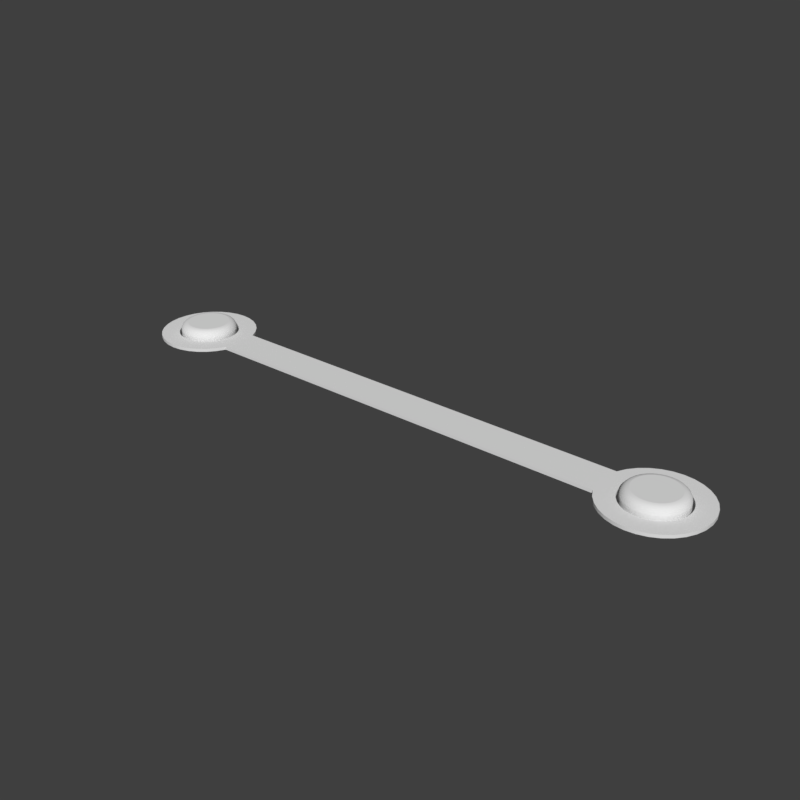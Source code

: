 # Source: c_double.blend  (saved by Blender 2.79.6; exported with 4.5.12 LTS)
import bpy
from mathutils import Matrix  # noqa: F401  (used for matrix-valued properties, if any)

bpy.ops.wm.read_factory_settings(use_empty=True)
scene = bpy.context.scene
scene.name = 'main'

# ---- collections
col_collection_1 = bpy.data.collections.new('Collection 1'); scene.collection.children.link(col_collection_1)

# ---- node groups
ng_auto_smooth = bpy.data.node_groups.new('Auto Smooth', 'GeometryNodeTree')
_s = ng_auto_smooth.interface.new_socket(name='Geometry', in_out='OUTPUT', socket_type='NodeSocketGeometry')
_s = ng_auto_smooth.interface.new_socket(name='Geometry', in_out='INPUT', socket_type='NodeSocketGeometry')
_s = ng_auto_smooth.interface.new_socket(name='Angle', in_out='INPUT', socket_type='NodeSocketFloat')
_s.subtype = 'ANGLE'
_s.min_value = 0.0
_s.max_value = 3.142
ng_auto_smooth.is_modifier = True
_N = ng_auto_smooth.nodes; _L = ng_auto_smooth.links
n0 = _N.new('NodeGroupOutput'); n0.name = 'Group Output'; n0.location = (480, -100)
n1 = _N.new('NodeGroupInput'); n1.name = 'Group Input'; n1.location = (-420, -300)
n2 = _N.new('NodeGroupInput'); n2.name = 'Group Input.001'; n2.location = (-60, -100)
n3 = _N.new('GeometryNodeSetShadeSmooth'); n3.name = 'Set Shade Smooth'; n3.location = (120, -100)
n3.domain = 'EDGE'
n4 = _N.new('GeometryNodeSetShadeSmooth'); n4.name = 'Set Shade Smooth.001'; n4.location = (300, -100)
n5 = _N.new('GeometryNodeInputMeshEdgeAngle'); n5.name = 'Edge Angle'; n5.location = (-420, -220)
n6 = _N.new('GeometryNodeInputEdgeSmooth'); n6.name = 'Is Edge Smooth'; n6.location = (-60, -160)
n7 = _N.new('GeometryNodeInputShadeSmooth'); n7.name = 'Is Face Smooth'; n7.location = (-240, -340)
n8 = _N.new('FunctionNodeBooleanMath'); n8.name = 'Boolean Math'; n8.location = (-60, -220)
n9 = _N.new('FunctionNodeCompare'); n9.name = 'Compare'; n9.location = (-240, -180)
n9.operation = 'LESS_EQUAL'
_L.new(n5.outputs[0], n9.inputs[0])
_L.new(n4.outputs[0], n0.inputs[0])
_L.new(n1.outputs[1], n9.inputs[1])
_L.new(n9.outputs[0], n8.inputs[0])
_L.new(n7.outputs[0], n8.inputs[1])
_L.new(n2.outputs[0], n3.inputs[0])
_L.new(n6.outputs[0], n3.inputs[1])
_L.new(n3.outputs[0], n4.inputs[0])
_L.new(n8.outputs[0], n3.inputs[2])
n0.is_active_output = True

# ---- world
world_world = bpy.data.worlds.new('World'); scene.world = world_world
world_world.use_nodes = True; world_world.node_tree.nodes.clear()
_N = world_world.node_tree.nodes; _L = world_world.node_tree.links
n0 = _N.new('ShaderNodeOutputWorld'); n0.name = 'World Output'; n0.location = (300, 300)
n1 = _N.new('ShaderNodeBackground'); n1.name = 'Background'; n1.location = (10, 300)
n1.inputs[0].default_value = (0.05, 0.05, 0.05, 1.0)
_L.new(n1.outputs[0], n0.inputs[0])
n0.is_active_output = True
world_world.use_sun_shadow = False
world_world.sun_shadow_jitter_overblur = 0.0

# ---- meshes
me_cylinder_003 = bpy.data.meshes.new('Cylinder.003')
me_cylinder_003.from_pydata([(0.0, 0.1381, -0.03582), (0.0, 0.1381, -0.0308), (0.02694, 0.1354, -0.03582), (0.02694, 0.1354, -0.0308), (0.05284, 0.1276, -0.03582), (0.05284, 0.1276, -0.0308), (0.07671, 0.1148, -0.03582), (0.07671, 0.1148, -0.0308), (0.09763, 0.09763, -0.03582), (0.09763, 0.09763, -0.0308), (0.1148, 0.07671, -0.03582), (0.1148, 0.07671, -0.0308), (0.1276, 0.05284, -0.03582), (0.1276, 0.05284, -0.0308), (0.1354, 0.02694, -0.03582), (0.1354, 0.02694, -0.0308), (0.1381, 1.042e-08, -0.03582), (0.1381, 1.042e-08, -0.0308), (0.1354, -0.02694, -0.03582), (0.1354, -0.02694, -0.0308), (0.1276, -0.05284, -0.03582), (0.1276, -0.05284, -0.0308), (0.1148, -0.07671, -0.03582), (0.1148, -0.07671, -0.0308), (0.09763, -0.09763, -0.03582), (0.09763, -0.09763, -0.0308), (0.07671, -0.1148, -0.03582), (0.07671, -0.1148, -0.0308), (0.05284, -0.1276, -0.03582), (0.05284, -0.1276, -0.0308), (0.02694, -0.1354, -0.03582), (0.02694, -0.1354, -0.0308), (-4.499e-08, -0.1381, -0.03582), (-4.499e-08, -0.1381, -0.0308), (-0.02694, -0.1354, -0.03582), (-0.02694, -0.1354, -0.0308), (-0.05284, -0.1276, -0.03582), (-0.05284, -0.1276, -0.0308), (-0.07671, -0.1148, -0.03582), (-0.07671, -0.1148, -0.0308), (-0.09763, -0.09763, -0.03582), (-0.09763, -0.09763, -0.0308), (-0.1148, -0.07671, -0.03582), (-0.1148, -0.07671, -0.0308), (-0.1276, -0.05284, -0.03582), (-0.1276, -0.05284, -0.0308), (-0.1354, -0.02694, -0.03582), (-0.1354, -0.02694, -0.0308), (-0.1381, 1.333e-07, -0.03582), (-0.1381, 1.333e-07, -0.0308), (-0.1354, 0.02694, -0.03582), (-0.1354, 0.02694, -0.0308), (-0.1276, 0.05284, -0.03582), (-0.1276, 0.05284, -0.0308), (-0.1148, 0.07671, -0.03582), (-0.1148, 0.07671, -0.0308), (-0.09763, 0.09763, -0.03582), (-0.09763, 0.09763, -0.0308), (-0.07671, 0.1148, -0.03582), (-0.07671, 0.1148, -0.0308), (-0.05284, 0.1276, -0.03582), (-0.05284, 0.1276, -0.0308), (-0.02694, 0.1354, -0.03582), (-0.02694, 0.1354, -0.0308), (-7.608e-09, 0.3265, 0.06166), (-0.0637, 0.3203, 0.06166), (-0.125, 0.3017, 0.06166), (0.125, 0.3017, 0.06166), (0.0637, 0.3203, 0.06166), (-0.1814, 0.2715, 0.06166), (-0.2309, 0.2309, 0.06166), (-0.2715, 0.1814, 0.06166), (-0.3017, 0.125, 0.06166), (-0.3203, -0.0637, 0.06166), (-0.3017, -0.125, 0.06166), (-0.3203, 0.0637, 0.06166), (-0.3265, 3.229e-07, 0.06166), (-0.2715, -0.1814, 0.06166), (-0.2309, -0.2309, 0.06166), (0.1814, 0.2715, 0.06166), (0.2715, 0.1814, 0.06166), (0.2309, 0.2309, 0.06166), (0.3203, 0.0637, 0.06166), (0.3265, 3.226e-08, 0.06166), (0.3203, -0.0637, 0.06166), (0.3017, -0.125, 0.06166), (0.3017, 0.125, 0.06166), (0.2715, -0.1814, 0.06166), (0.1814, -0.2715, 0.06166), (0.2309, -0.2309, 0.06166), (0.125, -0.3017, 0.06166), (0.0637, -0.3203, 0.06166), (-1.14e-07, -0.3265, 0.06166), (-0.0637, -0.3203, 0.06166), (-0.125, -0.3017, 0.06166), (-0.1814, -0.2715, 0.06166)], [], [(0, 1, 3, 2), (2, 3, 5, 4), (4, 5, 7, 6), (6, 7, 9, 8), (8, 9, 11, 10), (10, 11, 13, 12), (12, 13, 15, 14), (14, 15, 17, 16), (16, 17, 19, 18), (18, 19, 21, 20), (20, 21, 23, 22), (22, 23, 25, 24), (24, 25, 27, 26), (26, 27, 29, 28), (28, 29, 31, 30), (30, 31, 33, 32), (32, 33, 35, 34), (34, 35, 37, 36), (36, 37, 39, 38), (38, 39, 41, 40), (40, 41, 43, 42), (42, 43, 45, 44), (44, 45, 47, 46), (46, 47, 49, 48), (48, 49, 51, 50), (50, 51, 53, 52), (52, 53, 55, 54), (54, 55, 57, 56), (56, 57, 59, 58), (58, 59, 61, 60), (47, 45, 74, 73), (60, 61, 63, 62), (62, 63, 1, 0), (0, 2, 4, 6, 8, 10, 12, 14, 16, 18, 20, 22, 24, 26, 28, 30, 32, 34, 36, 38, 40, 42, 44, 46, 48, 50, 52, 54, 56, 58, 60, 62), (3, 1, 64, 68), (1, 63, 65, 64), (21, 19, 84, 85), (39, 37, 94, 95), (57, 55, 71, 70), (13, 11, 80, 86), (31, 29, 90, 91), (49, 47, 73, 76), (5, 3, 68, 67), (23, 21, 85, 87), (41, 39, 95, 78), (59, 57, 70, 69), (15, 13, 86, 82), (33, 31, 91, 92), (51, 49, 76, 75), (7, 5, 67, 79), (25, 23, 87, 89), (43, 41, 78, 77), (61, 59, 69, 66), (17, 15, 82, 83), (35, 33, 92, 93), (53, 51, 75, 72), (9, 7, 79, 81), (27, 25, 89, 88), (45, 43, 77, 74), (63, 61, 66, 65), (19, 17, 83, 84), (37, 35, 93, 94), (55, 53, 72, 71), (11, 9, 81, 80), (29, 27, 88, 90), (83, 82, 86, 80, 81, 79, 67, 68, 64, 65, 66, 69, 70, 71, 72, 75, 76, 73, 74, 77, 78, 95, 94, 93, 92, 91, 90, 88, 89, 87, 85, 84)])
me_cylinder_003.polygons.foreach_set('use_smooth', [1, 1, 1, 1, 1, 1, 1, 1, 1, 1, 1, 1, 1, 1, 1, 1, 1, 1, 1, 1, 1, 1, 1, 1, 1, 1, 1, 1, 1, 1, 1, 1, 1, 1, 1, 1, 1, 1, 1, 1, 1, 1, 1, 1, 1, 1, 1, 1, 1, 1, 1, 1, 1, 1, 1, 1, 1, 1, 1, 1, 1, 1, 1, 1, 1, 0])
_k = set([(0, 2), (0, 62), (1, 3), (1, 63), (2, 4), (3, 5), (4, 6), (5, 7), (6, 8), (7, 9), (8, 10), (9, 11), (10, 12), (11, 13), (12, 14), (13, 15), (14, 16), (15, 17), (16, 18), (17, 19), (18, 20), (19, 21), (20, 22), (21, 23), (22, 24), (23, 25), (24, 26), (25, 27), (26, 28), (27, 29), (28, 30), (29, 31), (30, 32), (31, 33), (32, 34), (33, 35), (34, 36), (35, 37), (36, 38), (37, 39), (38, 40), (39, 41), (40, 42), (41, 43), (42, 44), (43, 45), (44, 46), (45, 47), (46, 48), (47, 49), (48, 50), (49, 51), (50, 52), (51, 53), (52, 54), (53, 55), (54, 56), (55, 57), (56, 58), (57, 59), (58, 60), (59, 61), (60, 62), (61, 63)])
me_cylinder_003.attributes.new('sharp_edge', 'BOOLEAN', 'EDGE').data.foreach_set('value', [ (min(e.vertices), max(e.vertices)) in _k for e in me_cylinder_003.edges])
me_cylinder_003.use_remesh_preserve_volume = False
me_cylinder_003.use_remesh_preserve_attributes = False
me_cylinder_003.use_mirror_vertex_groups = False
me_cylinder_003.update()
me_circle_000 = bpy.data.meshes.new('Circle.000')
me_circle_000.from_pydata([(-5.307, 1.0, 0.04533), (-5.502, 0.9808, 0.04533), (-5.69, 0.9239, 0.04533), (-5.863, 0.8315, 0.04533), (-6.015, 0.7071, 0.04533), (-6.139, 0.5556, 0.04533), (-6.231, 0.3827, 0.04533), (-6.288, 0.1951, 0.04533), (-6.307, 7.55e-08, 0.04533), (-6.288, -0.1951, 0.04533), (-6.231, -0.3827, 0.04533), (-6.139, -0.5556, 0.04533), (-6.015, -0.7071, 0.04533), (-5.863, -0.8315, 0.04533), (-5.69, -0.9239, 0.04533), (-5.502, -0.9808, 0.04533), (-5.307, -1.0, 0.04533), (-5.112, -0.9808, 0.04533), (-4.925, -0.9239, 0.04533), (-4.752, -0.8315, 0.04533), (-4.6, -0.7071, 0.04533), (-4.476, -0.5556, 0.04533), (-4.384, -0.3827, 0.04533), (-4.327, -0.1951, 0.04533), (-4.307, 9.656e-07, 0.04533), (-4.327, 0.1951, 0.04533), (-4.384, 0.3827, 0.04533), (-4.476, 0.5556, 0.04533), (-4.6, 0.7071, 0.04533), (-4.752, 0.8315, 0.04533), (-4.925, 0.9239, 0.04533), (-5.112, 0.9808, 0.04533), (-5.307, 0.6277, 0.04533), (-5.43, 0.6156, 0.04533), (-5.548, 0.5799, 0.04533), (-5.656, 0.5219, 0.04533), (-5.751, 0.4438, 0.04533), (-5.829, 0.3487, 0.04533), (-5.887, 0.2402, 0.04533), (-5.923, 0.1225, 0.04533), (-5.935, 1.535e-07, 0.04533), (-5.923, -0.1225, 0.04533), (-5.887, -0.2402, 0.04533), (-5.829, -0.3487, 0.04533), (-5.751, -0.4438, 0.04533), (-5.656, -0.5219, 0.04533), (-5.548, -0.5799, 0.04533), (-5.43, -0.6156, 0.04533), (-5.307, -0.6277, 0.04533), (-5.185, -0.6156, 0.04533), (-5.067, -0.5799, 0.04533), (-4.959, -0.5219, 0.04533), (-4.864, -0.4438, 0.04533), (-4.785, -0.3487, 0.04533), (-4.727, -0.2402, 0.04533), (-4.692, -0.1225, 0.04533), (-4.68, 7.122e-07, 0.04533), (-4.692, 0.1225, 0.04533), (-4.727, 0.2402, 0.04533), (-4.785, 0.3487, 0.04533), (-4.864, 0.4438, 0.04533), (-4.959, 0.5219, 0.04533), (-5.067, 0.5799, 0.04533), (-5.185, 0.6156, 0.04533), (0.0, -0.1951, 0.04533), (0.0, 9.656e-07, 0.04533), (0.0, 0.1951, 0.04533), (0.0, 0.3827, 0.04533), (0.0, -0.3827, 0.04533), (-5.307, 1.0, 0.1089), (-5.502, 0.9808, 0.1089), (-5.69, 0.9239, 0.1089), (-5.863, 0.8315, 0.1089), (-6.015, 0.7071, 0.1089), (-6.139, 0.5556, 0.1089), (-6.231, 0.3827, 0.1089), (-6.288, 0.1951, 0.1089), (-6.307, 7.55e-08, 0.1089), (-6.288, -0.1951, 0.1089), (-6.231, -0.3827, 0.1089), (-6.139, -0.5556, 0.1089), (-6.015, -0.7071, 0.1089), (-5.863, -0.8315, 0.1089), (-5.69, -0.9239, 0.1089), (-5.502, -0.9808, 0.1089), (-5.307, -1.0, 0.1089), (-5.112, -0.9808, 0.1089), (-4.925, -0.9239, 0.1089), (-4.752, -0.8315, 0.1089), (-4.6, -0.7071, 0.1089), (-4.476, -0.5556, 0.1089), (-4.384, -0.3827, 0.1089), (-4.327, -0.1951, 0.1089), (-4.307, 9.656e-07, 0.1089), (-4.327, 0.1951, 0.1089), (-4.384, 0.3827, 0.1089), (-4.476, 0.5556, 0.1089), (-4.6, 0.7071, 0.1089), (-4.752, 0.8315, 0.1089), (-4.925, 0.9239, 0.1089), (-5.112, 0.9808, 0.1089), (-5.307, 0.6277, 0.1089), (-5.43, 0.6156, 0.1089), (-5.548, 0.5799, 0.1089), (-5.656, 0.5219, 0.1089), (-5.751, 0.4438, 0.1089), (-5.829, 0.3487, 0.1089), (-5.887, 0.2402, 0.1089), (-5.923, 0.1225, 0.1089), (-5.935, 1.535e-07, 0.1089), (-5.923, -0.1225, 0.1089), (-5.887, -0.2402, 0.1089), (-5.829, -0.3487, 0.1089), (-5.751, -0.4438, 0.1089), (-5.656, -0.5219, 0.1089), (-5.548, -0.5799, 0.1089), (-5.43, -0.6156, 0.1089), (-5.307, -0.6277, 0.1089), (-5.185, -0.6156, 0.1089), (-5.067, -0.5799, 0.1089), (-4.959, -0.5219, 0.1089), (-4.864, -0.4438, 0.1089), (-4.785, -0.3487, 0.1089), (-4.727, -0.2402, 0.1089), (-4.692, -0.1225, 0.1089), (-4.68, 7.122e-07, 0.1089), (-4.692, 0.1225, 0.1089), (-4.727, 0.2402, 0.1089), (-4.785, 0.3487, 0.1089), (-4.864, 0.4438, 0.1089), (-4.959, 0.5219, 0.1089), (-5.067, 0.5799, 0.1089), (-5.185, 0.6156, 0.1089), (0.0, -0.1951, 0.1089), (0.0, 9.656e-07, 0.1089), (0.0, 0.1951, 0.1089), (0.0, 0.3827, 0.1089), (0.0, -0.3827, 0.1089), (-5.307, 0.5818, 0.0007361), (-5.421, 0.5706, 0.0007361), (-5.53, 0.5375, 0.0007361), (-5.631, 0.4837, 0.0007361), (-5.719, 0.4114, 0.0007361), (-5.791, 0.3232, 0.0007361), (-5.845, 0.2226, 0.0007361), (-5.878, 0.1135, 0.0007361), (-5.889, 1.656e-07, 0.0007361), (-5.878, -0.1135, 0.0007361), (-5.845, -0.2226, 0.0007361), (-5.791, -0.3232, 0.0007361), (-5.719, -0.4114, 0.0007361), (-5.631, -0.4837, 0.0007361), (-5.53, -0.5375, 0.0007361), (-5.421, -0.5706, 0.0007361), (-5.307, -0.5818, 0.0007361), (-5.194, -0.5706, 0.0007361), (-5.085, -0.5375, 0.0007361), (-4.984, -0.4837, 0.0007361), (-4.896, -0.4114, 0.0007361), (-4.824, -0.3232, 0.0007361), (-4.77, -0.2226, 0.0007361), (-4.737, -0.1135, 0.0007361), (-4.726, 6.834e-07, 0.0007361), (-4.737, 0.1135, 0.0007361), (-4.77, 0.2226, 0.0007361), (-4.824, 0.3232, 0.0007361), (-4.896, 0.4114, 0.0007361), (-4.984, 0.4837, 0.0007361), (-5.085, 0.5375, 0.0007361), (-5.194, 0.5706, 0.0007361), (-5.307, 0.2918, 0.3162), (-5.364, 0.2862, 0.3162), (-5.419, 0.2696, 0.3162), (-5.47, 0.2426, 0.3162), (-5.514, 0.2063, 0.3162), (-5.55, 0.1621, 0.3162), (-5.577, 0.1117, 0.3162), (-5.594, 0.05692, 0.3162), (-5.599, 2.409e-07, 0.3162), (-5.594, -0.05692, 0.3162), (-5.577, -0.1117, 0.3162), (-5.55, -0.1621, 0.3162), (-5.514, -0.2063, 0.3162), (-5.47, -0.2426, 0.3162), (-5.419, -0.2696, 0.3162), (-5.364, -0.2862, 0.3162), (-5.307, -0.2918, 0.3162), (-5.25, -0.2862, 0.3162), (-5.196, -0.2696, 0.3162), (-5.145, -0.2426, 0.3162), (-5.101, -0.2063, 0.3162), (-5.065, -0.1621, 0.3162), (-5.038, -0.1117, 0.3162), (-5.021, -0.05692, 0.3162), (-5.016, 5.006e-07, 0.3162), (-5.021, 0.05692, 0.3162), (-5.038, 0.1117, 0.3162), (-5.065, 0.1621, 0.3162), (-5.101, 0.2063, 0.3162), (-5.145, 0.2426, 0.3162), (-5.196, 0.2696, 0.3162), (-5.25, 0.2862, 0.3162), (-5.579, -0.002468, 0.3162), (-5.554, -0.06123, 0.3162), (-5.519, -0.1171, 0.3162), (-5.475, -0.1679, 0.3162), (-5.424, -0.2118, 0.3162), (-5.369, -0.2469, 0.3162), (-5.31, -0.272, 0.3162), (-5.553, 0.05405, 0.3162), (-5.519, -0.005012, 0.3162), (-5.476, -0.06325, 0.3162), (-5.426, -0.1184, 0.3162), (-5.371, -0.1684, 0.3162), (-5.312, -0.2113, 0.3162), (-5.253, -0.2455, 0.3162), (-5.516, 0.1098, 0.3162), (-5.473, 0.05375, 0.3162), (-5.423, -0.004001, 0.3162), (-5.369, -0.06121, 0.3162), (-5.311, -0.1157, 0.3162), (-5.254, -0.1653, 0.3162), (-5.198, -0.2081, 0.3162), (-5.47, 0.1621, 0.3162), (-5.419, 0.1117, 0.3162), (-5.364, 0.05692, 0.3162), (-5.307, 3.949e-07, 0.3162), (-5.25, -0.05692, 0.3162), (-5.196, -0.1117, 0.3162), (-5.145, -0.1621, 0.3162), (-5.417, 0.2081, 0.3162), (-5.361, 0.1653, 0.3162), (-5.303, 0.1157, 0.3162), (-5.246, 0.06121, 0.3162), (-5.192, 0.004002, 0.3162), (-5.142, -0.05375, 0.3162), (-5.099, -0.1098, 0.3162), (-5.361, 0.2455, 0.3162), (-5.302, 0.2113, 0.3162), (-5.244, 0.1684, 0.3162), (-5.189, 0.1184, 0.3162), (-5.139, 0.06325, 0.3162), (-5.096, 0.005013, 0.3162), (-5.062, -0.05405, 0.3162), (-5.305, 0.272, 0.3162), (-5.246, 0.2469, 0.3162), (-5.19, 0.2118, 0.3162), (-5.139, 0.1679, 0.3162), (-5.096, 0.1171, 0.3162), (-5.06, 0.06123, 0.3162), (-5.035, 0.002469, 0.3162), (-5.307, 0.4322, 0.3162), (-5.307, 0.5818, 0.1673), (-5.307, 0.4784, 0.3089), (-5.307, 0.5201, 0.2878), (-5.307, 0.5532, 0.2548), (-5.307, 0.5745, 0.2133), (-5.421, 0.5706, 0.1673), (-5.392, 0.4239, 0.3162), (-5.419, 0.5634, 0.2133), (-5.415, 0.5426, 0.2548), (-5.409, 0.5101, 0.2878), (-5.401, 0.4692, 0.3089), (-5.53, 0.5375, 0.1673), (-5.473, 0.3993, 0.3162), (-5.527, 0.5307, 0.2133), (-5.519, 0.5111, 0.2548), (-5.506, 0.4805, 0.2878), (-5.49, 0.442, 0.3089), (-5.631, 0.4837, 0.1673), (-5.548, 0.3594, 0.3162), (-5.627, 0.4776, 0.2133), (-5.615, 0.46, 0.2548), (-5.596, 0.4325, 0.2878), (-5.573, 0.3978, 0.3089), (-5.719, 0.4114, 0.1673), (-5.613, 0.3056, 0.3162), (-5.714, 0.4062, 0.2133), (-5.699, 0.3912, 0.2548), (-5.675, 0.3678, 0.2878), (-5.646, 0.3383, 0.3089), (-5.791, 0.3232, 0.1673), (-5.667, 0.2401, 0.3162), (-5.785, 0.3191, 0.2133), (-5.767, 0.3073, 0.2548), (-5.74, 0.289, 0.2878), (-5.705, 0.2658, 0.3089), (-5.845, 0.2226, 0.1673), (-5.707, 0.1654, 0.3162), (-5.838, 0.2198, 0.2133), (-5.818, 0.2117, 0.2548), (-5.788, 0.199, 0.2878), (-5.749, 0.1831, 0.3089), (-5.878, 0.1135, 0.1673), (-5.731, 0.08432, 0.3162), (-5.871, 0.1121, 0.2133), (-5.85, 0.1079, 0.2548), (-5.818, 0.1015, 0.2878), (-5.777, 0.09333, 0.3089), (-5.889, 1.656e-07, 0.1673), (-5.74, 2.044e-07, 0.3162), (-5.882, 1.676e-07, 0.2133), (-5.861, 1.732e-07, 0.2548), (-5.828, 1.816e-07, 0.2878), (-5.786, 1.923e-07, 0.3089), (-5.878, -0.1135, 0.1673), (-5.731, -0.08432, 0.3162), (-5.871, -0.1121, 0.2133), (-5.85, -0.1079, 0.2548), (-5.818, -0.1015, 0.2878), (-5.777, -0.09333, 0.3089), (-5.845, -0.2226, 0.1673), (-5.707, -0.1654, 0.3162), (-5.838, -0.2198, 0.2133), (-5.818, -0.2117, 0.2548), (-5.788, -0.199, 0.2878), (-5.749, -0.1831, 0.3089), (-5.791, -0.3232, 0.1673), (-5.667, -0.2401, 0.3162), (-5.785, -0.3191, 0.2133), (-5.767, -0.3073, 0.2548), (-5.74, -0.289, 0.2878), (-5.705, -0.2658, 0.3089), (-5.719, -0.4114, 0.1673), (-5.613, -0.3056, 0.3162), (-5.714, -0.4062, 0.2133), (-5.699, -0.3912, 0.2548), (-5.675, -0.3678, 0.2878), (-5.646, -0.3383, 0.3089), (-5.631, -0.4837, 0.1673), (-5.548, -0.3594, 0.3162), (-5.627, -0.4776, 0.2133), (-5.615, -0.46, 0.2548), (-5.596, -0.4325, 0.2878), (-5.573, -0.3978, 0.3089), (-5.53, -0.5375, 0.1673), (-5.473, -0.3993, 0.3162), (-5.527, -0.5307, 0.2133), (-5.519, -0.5111, 0.2548), (-5.506, -0.4805, 0.2878), (-5.49, -0.442, 0.3089), (-5.421, -0.5706, 0.1673), (-5.392, -0.4239, 0.3162), (-5.419, -0.5634, 0.2133), (-5.415, -0.5426, 0.2548), (-5.409, -0.5101, 0.2878), (-5.401, -0.4692, 0.3089), (-5.307, -0.5818, 0.1673), (-5.307, -0.4322, 0.3162), (-5.307, -0.5745, 0.2133), (-5.307, -0.5532, 0.2548), (-5.307, -0.5201, 0.2878), (-5.307, -0.4784, 0.3089), (-5.194, -0.5706, 0.1673), (-5.223, -0.4239, 0.3162), (-5.195, -0.5634, 0.2133), (-5.199, -0.5426, 0.2548), (-5.206, -0.5101, 0.2878), (-5.214, -0.4692, 0.3089), (-5.085, -0.5375, 0.1673), (-5.142, -0.3993, 0.3162), (-5.088, -0.5307, 0.2133), (-5.096, -0.5111, 0.2548), (-5.108, -0.4805, 0.2878), (-5.124, -0.442, 0.3089), (-4.984, -0.4837, 0.1673), (-5.067, -0.3594, 0.3162), (-4.988, -0.4776, 0.2133), (-5.0, -0.46, 0.2548), (-5.018, -0.4325, 0.2878), (-5.042, -0.3978, 0.3089), (-4.896, -0.4114, 0.1673), (-5.002, -0.3056, 0.3162), (-4.901, -0.4062, 0.2133), (-4.916, -0.3912, 0.2548), (-4.94, -0.3678, 0.2878), (-4.969, -0.3383, 0.3089), (-4.824, -0.3232, 0.1673), (-4.948, -0.2401, 0.3162), (-4.83, -0.3191, 0.2133), (-4.847, -0.3073, 0.2548), (-4.875, -0.289, 0.2878), (-4.91, -0.2658, 0.3089), (-4.77, -0.2226, 0.1673), (-4.908, -0.1654, 0.3162), (-4.777, -0.2198, 0.2133), (-4.796, -0.2117, 0.2548), (-4.827, -0.199, 0.2878), (-4.865, -0.1831, 0.3089), (-4.737, -0.1135, 0.1673), (-4.884, -0.08432, 0.3162), (-4.744, -0.1121, 0.2133), (-4.765, -0.1079, 0.2548), (-4.797, -0.1015, 0.2878), (-4.838, -0.09333, 0.3089), (-4.726, 6.834e-07, 0.1673), (-4.875, 5.891e-07, 0.3162), (-4.733, 6.789e-07, 0.2133), (-4.754, 6.652e-07, 0.2548), (-4.787, 6.444e-07, 0.2878), (-4.829, 6.183e-07, 0.3089), (-4.737, 0.1135, 0.1673), (-4.884, 0.08432, 0.3162), (-4.744, 0.1121, 0.2133), (-4.765, 0.1079, 0.2548), (-4.797, 0.1015, 0.2878), (-4.838, 0.09333, 0.3089), (-4.77, 0.2226, 0.1673), (-4.908, 0.1654, 0.3162), (-4.777, 0.2198, 0.2133), (-4.796, 0.2117, 0.2548), (-4.827, 0.199, 0.2878), (-4.865, 0.1831, 0.3089), (-4.824, 0.3232, 0.1673), (-4.948, 0.2401, 0.3162), (-4.83, 0.3191, 0.2133), (-4.847, 0.3073, 0.2548), (-4.875, 0.289, 0.2878), (-4.91, 0.2658, 0.3089), (-4.896, 0.4114, 0.1673), (-5.002, 0.3056, 0.3162), (-4.901, 0.4062, 0.2133), (-4.916, 0.3912, 0.2548), (-4.94, 0.3678, 0.2878), (-4.969, 0.3383, 0.3089), (-4.984, 0.4837, 0.1673), (-5.067, 0.3594, 0.3162), (-4.988, 0.4776, 0.2133), (-5.0, 0.46, 0.2548), (-5.018, 0.4325, 0.2878), (-5.042, 0.3978, 0.3089), (-5.085, 0.5375, 0.1673), (-5.142, 0.3993, 0.3162), (-5.088, 0.5307, 0.2133), (-5.096, 0.5111, 0.2548), (-5.108, 0.4805, 0.2878), (-5.124, 0.442, 0.3089), (-5.194, 0.5706, 0.1673), (-5.223, 0.4239, 0.3162), (-5.195, 0.5634, 0.2133), (-5.199, 0.5426, 0.2548), (-5.206, 0.5101, 0.2878), (-5.214, 0.4692, 0.3089)], [], [(17, 16, 48, 49), (4, 3, 35, 36), (31, 30, 62, 63), (18, 17, 49, 50), (5, 4, 36, 37), (0, 31, 63, 32), (19, 18, 50, 51), (6, 5, 37, 38), (20, 19, 51, 52), (7, 6, 38, 39), (21, 20, 52, 53), (8, 7, 39, 40), (22, 21, 53, 54), (9, 8, 40, 41), (23, 22, 54, 55), (10, 9, 41, 42), (24, 23, 55, 56), (11, 10, 42, 43), (25, 24, 56, 57), (12, 11, 43, 44), (26, 25, 57, 58), (13, 12, 44, 45), (27, 26, 58, 59), (14, 13, 45, 46), (1, 0, 32, 33), (28, 27, 59, 60), (15, 14, 46, 47), (2, 1, 33, 34), (29, 28, 60, 61), (16, 15, 47, 48), (3, 2, 34, 35), (30, 29, 61, 62), (24, 25, 66, 65), (23, 24, 65, 64), (26, 67, 66, 25), (68, 22, 23, 64), (86, 118, 117, 85), (73, 105, 104, 72), (100, 132, 131, 99), (87, 119, 118, 86), (74, 106, 105, 73), (69, 101, 132, 100), (88, 120, 119, 87), (75, 107, 106, 74), (89, 121, 120, 88), (76, 108, 107, 75), (90, 122, 121, 89), (77, 109, 108, 76), (91, 123, 122, 90), (78, 110, 109, 77), (92, 124, 123, 91), (79, 111, 110, 78), (93, 125, 124, 92), (80, 112, 111, 79), (94, 126, 125, 93), (81, 113, 112, 80), (95, 127, 126, 94), (82, 114, 113, 81), (96, 128, 127, 95), (83, 115, 114, 82), (70, 102, 101, 69), (97, 129, 128, 96), (84, 116, 115, 83), (71, 103, 102, 70), (98, 130, 129, 97), (85, 117, 116, 84), (72, 104, 103, 71), (99, 131, 130, 98), (93, 134, 135, 94), (92, 133, 134, 93), (95, 94, 135, 136), (137, 133, 92, 91), (63, 62, 131, 132), (37, 36, 105, 106), (10, 11, 80, 79), (32, 63, 132, 101), (38, 37, 106, 107), (11, 12, 81, 80), (39, 38, 107, 108), (12, 13, 82, 81), (40, 39, 108, 109), (13, 14, 83, 82), (41, 40, 109, 110), (14, 15, 84, 83), (42, 41, 110, 111), (15, 16, 85, 84), (43, 42, 111, 112), (16, 17, 86, 85), (44, 43, 112, 113), (17, 18, 87, 86), (45, 44, 113, 114), (18, 19, 88, 87), (46, 45, 114, 115), (19, 20, 89, 88), (47, 46, 115, 116), (20, 21, 90, 89), (48, 47, 116, 117), (21, 22, 91, 90), (49, 48, 117, 118), (67, 26, 95, 136), (50, 49, 118, 119), (51, 50, 119, 120), (22, 68, 137, 91), (52, 51, 120, 121), (53, 52, 121, 122), (26, 27, 96, 95), (0, 1, 70, 69), (54, 53, 122, 123), (27, 28, 97, 96), (1, 2, 71, 70), (55, 54, 123, 124), (28, 29, 98, 97), (2, 3, 72, 71), (56, 55, 124, 125), (29, 30, 99, 98), (3, 4, 73, 72), (57, 56, 125, 126), (30, 31, 100, 99), (4, 5, 74, 73), (58, 57, 126, 127), (31, 0, 69, 100), (5, 6, 75, 74), (59, 58, 127, 128), (33, 32, 101, 102), (6, 7, 76, 75), (60, 59, 128, 129), (34, 33, 102, 103), (7, 8, 77, 76), (61, 60, 129, 130), (35, 34, 103, 104), (8, 9, 78, 77), (62, 61, 130, 131), (36, 35, 104, 105), (9, 10, 79, 78), (384, 390, 193, 192), (306, 312, 180, 179), (390, 396, 194, 193), (312, 318, 181, 180), (396, 402, 195, 194), (318, 324, 182, 181), (402, 408, 196, 195), (324, 330, 183, 182), (408, 414, 197, 196), (330, 336, 184, 183), (414, 420, 198, 197), (336, 342, 185, 184), (438, 251, 170, 201), (420, 426, 199, 198), (342, 348, 186, 185), (264, 270, 173, 172), (426, 432, 200, 199), (348, 354, 187, 186), (270, 276, 174, 173), (432, 438, 201, 200), (354, 360, 188, 187), (276, 282, 175, 174), (360, 366, 189, 188), (282, 288, 176, 175), (139, 257, 252, 138), (366, 372, 190, 189), (288, 294, 177, 176), (372, 378, 191, 190), (294, 300, 178, 177), (378, 384, 192, 191), (300, 306, 179, 178), (141, 269, 263, 140), (168, 431, 425, 167), (155, 353, 347, 154), (142, 275, 269, 141), (169, 437, 431, 168), (156, 359, 353, 155), (143, 281, 275, 142), (258, 264, 172, 171), (157, 365, 359, 156), (144, 287, 281, 143), (158, 371, 365, 157), (145, 293, 287, 144), (159, 377, 371, 158), (146, 299, 293, 145), (160, 383, 377, 159), (147, 305, 299, 146), (161, 389, 383, 160), (148, 311, 305, 147), (162, 395, 389, 161), (149, 317, 311, 148), (163, 401, 395, 162), (150, 323, 317, 149), (164, 407, 401, 163), (151, 329, 323, 150), (165, 413, 407, 164), (152, 335, 329, 151), (138, 252, 437, 169), (166, 419, 413, 165), (153, 341, 335, 152), (140, 263, 257, 139), (167, 425, 419, 166), (154, 347, 341, 153), (179, 202, 177, 178), (202, 209, 176, 177), (209, 216, 175, 176), (216, 223, 174, 175), (223, 230, 173, 174), (230, 237, 172, 173), (237, 244, 171, 172), (244, 201, 170, 171), (180, 203, 202, 179), (203, 210, 209, 202), (210, 217, 216, 209), (217, 224, 223, 216), (224, 231, 230, 223), (231, 238, 237, 230), (238, 245, 244, 237), (245, 200, 201, 244), (181, 204, 203, 180), (204, 211, 210, 203), (211, 218, 217, 210), (218, 225, 224, 217), (225, 232, 231, 224), (232, 239, 238, 231), (239, 246, 245, 238), (246, 199, 200, 245), (182, 205, 204, 181), (205, 212, 211, 204), (212, 219, 218, 211), (219, 226, 225, 218), (226, 233, 232, 225), (233, 240, 239, 232), (240, 247, 246, 239), (247, 198, 199, 246), (183, 206, 205, 182), (206, 213, 212, 205), (213, 220, 219, 212), (220, 227, 226, 219), (227, 234, 233, 226), (234, 241, 240, 233), (241, 248, 247, 240), (248, 197, 198, 247), (184, 207, 206, 183), (207, 214, 213, 206), (214, 221, 220, 213), (221, 228, 227, 220), (228, 235, 234, 227), (235, 242, 241, 234), (242, 249, 248, 241), (249, 196, 197, 248), (185, 208, 207, 184), (208, 215, 214, 207), (215, 222, 221, 214), (222, 229, 228, 221), (229, 236, 235, 228), (236, 243, 242, 235), (243, 250, 249, 242), (250, 195, 196, 249), (186, 187, 208, 185), (187, 188, 215, 208), (188, 189, 222, 215), (189, 190, 229, 222), (190, 191, 236, 229), (191, 192, 243, 236), (192, 193, 250, 243), (193, 194, 195, 250), (258, 251, 253, 262), (262, 253, 254, 261), (261, 254, 255, 260), (260, 255, 256, 259), (259, 256, 252, 257), (264, 258, 262, 268), (268, 262, 261, 267), (267, 261, 260, 266), (266, 260, 259, 265), (265, 259, 257, 263), (270, 264, 268, 274), (274, 268, 267, 273), (273, 267, 266, 272), (272, 266, 265, 271), (271, 265, 263, 269), (276, 270, 274, 280), (280, 274, 273, 279), (279, 273, 272, 278), (278, 272, 271, 277), (277, 271, 269, 275), (282, 276, 280, 286), (286, 280, 279, 285), (285, 279, 278, 284), (284, 278, 277, 283), (283, 277, 275, 281), (288, 282, 286, 292), (292, 286, 285, 291), (291, 285, 284, 290), (290, 284, 283, 289), (289, 283, 281, 287), (294, 288, 292, 298), (298, 292, 291, 297), (297, 291, 290, 296), (296, 290, 289, 295), (295, 289, 287, 293), (300, 294, 298, 304), (304, 298, 297, 303), (303, 297, 296, 302), (302, 296, 295, 301), (301, 295, 293, 299), (306, 300, 304, 310), (310, 304, 303, 309), (309, 303, 302, 308), (308, 302, 301, 307), (307, 301, 299, 305), (312, 306, 310, 316), (316, 310, 309, 315), (315, 309, 308, 314), (314, 308, 307, 313), (313, 307, 305, 311), (318, 312, 316, 322), (322, 316, 315, 321), (321, 315, 314, 320), (320, 314, 313, 319), (319, 313, 311, 317), (324, 318, 322, 328), (328, 322, 321, 327), (327, 321, 320, 326), (326, 320, 319, 325), (325, 319, 317, 323), (330, 324, 328, 334), (334, 328, 327, 333), (333, 327, 326, 332), (332, 326, 325, 331), (331, 325, 323, 329), (336, 330, 334, 340), (340, 334, 333, 339), (339, 333, 332, 338), (338, 332, 331, 337), (337, 331, 329, 335), (342, 336, 340, 346), (346, 340, 339, 345), (345, 339, 338, 344), (344, 338, 337, 343), (343, 337, 335, 341), (348, 342, 346, 352), (352, 346, 345, 351), (351, 345, 344, 350), (350, 344, 343, 349), (349, 343, 341, 347), (354, 348, 352, 358), (358, 352, 351, 357), (357, 351, 350, 356), (356, 350, 349, 355), (355, 349, 347, 353), (360, 354, 358, 364), (364, 358, 357, 363), (363, 357, 356, 362), (362, 356, 355, 361), (361, 355, 353, 359), (366, 360, 364, 370), (370, 364, 363, 369), (369, 363, 362, 368), (368, 362, 361, 367), (367, 361, 359, 365), (372, 366, 370, 376), (376, 370, 369, 375), (375, 369, 368, 374), (374, 368, 367, 373), (373, 367, 365, 371), (378, 372, 376, 382), (382, 376, 375, 381), (381, 375, 374, 380), (380, 374, 373, 379), (379, 373, 371, 377), (384, 378, 382, 388), (388, 382, 381, 387), (387, 381, 380, 386), (386, 380, 379, 385), (385, 379, 377, 383), (390, 384, 388, 394), (394, 388, 387, 393), (393, 387, 386, 392), (392, 386, 385, 391), (391, 385, 383, 389), (396, 390, 394, 400), (400, 394, 393, 399), (399, 393, 392, 398), (398, 392, 391, 397), (397, 391, 389, 395), (402, 396, 400, 406), (406, 400, 399, 405), (405, 399, 398, 404), (404, 398, 397, 403), (403, 397, 395, 401), (408, 402, 406, 412), (412, 406, 405, 411), (411, 405, 404, 410), (410, 404, 403, 409), (409, 403, 401, 407), (414, 408, 412, 418), (418, 412, 411, 417), (417, 411, 410, 416), (416, 410, 409, 415), (415, 409, 407, 413), (420, 414, 418, 424), (424, 418, 417, 423), (423, 417, 416, 422), (422, 416, 415, 421), (421, 415, 413, 419), (426, 420, 424, 430), (430, 424, 423, 429), (429, 423, 422, 428), (428, 422, 421, 427), (427, 421, 419, 425), (432, 426, 430, 436), (436, 430, 429, 435), (435, 429, 428, 434), (434, 428, 427, 433), (433, 427, 425, 431), (438, 432, 436, 442), (442, 436, 435, 441), (441, 435, 434, 440), (440, 434, 433, 439), (439, 433, 431, 437), (251, 438, 442, 253), (253, 442, 441, 254), (254, 441, 440, 255), (255, 440, 439, 256), (256, 439, 437, 252), (251, 258, 171, 170)])
me_circle_000.polygons.foreach_set('use_smooth', [True] * 422)
_k = set([(0, 1), (0, 31), (1, 2), (2, 3), (3, 4), (4, 5), (5, 6), (6, 7), (7, 8), (8, 9), (9, 10), (10, 11), (11, 12), (12, 13), (13, 14), (14, 15), (15, 16), (16, 17), (17, 18), (18, 19), (19, 20), (20, 21), (21, 22), (22, 68), (22, 91), (26, 27), (26, 67), (26, 95), (27, 28), (28, 29), (29, 30), (30, 31), (32, 33), (32, 63), (33, 34), (34, 35), (35, 36), (36, 37), (37, 38), (38, 39), (39, 40), (40, 41), (41, 42), (42, 43), (43, 44), (44, 45), (45, 46), (46, 47), (47, 48), (48, 49), (49, 50), (50, 51), (51, 52), (52, 53), (53, 54), (54, 55), (55, 56), (56, 57), (57, 58), (58, 59), (59, 60), (60, 61), (61, 62), (62, 63), (69, 70), (69, 100), (70, 71), (71, 72), (72, 73), (73, 74), (74, 75), (75, 76), (76, 77), (77, 78), (78, 79), (79, 80), (80, 81), (81, 82), (82, 83), (83, 84), (84, 85), (85, 86), (86, 87), (87, 88), (88, 89), (89, 90), (90, 91), (91, 137), (95, 96), (95, 136), (96, 97), (97, 98), (98, 99), (99, 100), (101, 102), (101, 132), (102, 103), (103, 104), (104, 105), (105, 106), (106, 107), (107, 108), (108, 109), (109, 110), (110, 111), (111, 112), (112, 113), (113, 114), (114, 115), (115, 116), (116, 117), (117, 118), (118, 119), (119, 120), (120, 121), (121, 122), (122, 123), (123, 124), (124, 125), (125, 126), (126, 127), (127, 128), (128, 129), (129, 130), (130, 131), (131, 132), (138, 139), (138, 169), (139, 140), (140, 141), (141, 142), (142, 143), (143, 144), (144, 145), (145, 146), (146, 147), (147, 148), (148, 149), (149, 150), (150, 151), (151, 152), (152, 153), (153, 154), (154, 155), (155, 156), (156, 157), (157, 158), (158, 159), (159, 160), (160, 161), (161, 162), (162, 163), (163, 164), (164, 165), (165, 166), (166, 167), (167, 168), (168, 169), (251, 258), (251, 438), (252, 257), (252, 437), (257, 263), (258, 264), (263, 269), (264, 270), (269, 275), (270, 276), (275, 281), (276, 282), (281, 287), (282, 288), (287, 293), (288, 294), (293, 299), (294, 300), (299, 305), (300, 306), (305, 311), (306, 312), (311, 317), (312, 318), (317, 323), (318, 324), (323, 329), (324, 330), (329, 335), (330, 336), (335, 341), (336, 342), (341, 347), (342, 348), (347, 353), (348, 354), (353, 359), (354, 360), (359, 365), (360, 366), (365, 371), (366, 372), (371, 377), (372, 378), (377, 383), (378, 384), (383, 389), (384, 390), (389, 395), (390, 396), (395, 401), (396, 402), (401, 407), (402, 408), (407, 413), (408, 414), (413, 419), (414, 420), (419, 425), (420, 426), (425, 431), (426, 432), (431, 437), (432, 438)])
me_circle_000.attributes.new('sharp_edge', 'BOOLEAN', 'EDGE').data.foreach_set('value', [ (min(e.vertices), max(e.vertices)) in _k for e in me_circle_000.edges])
_k = {(0, 1): 1.0, (1, 2): 1.0, (2, 3): 1.0, (3, 4): 1.0, (4, 5): 1.0, (5, 6): 1.0, (6, 7): 1.0, (7, 8): 1.0, (8, 9): 1.0, (9, 10): 1.0, (10, 11): 1.0, (11, 12): 1.0, (12, 13): 1.0, (13, 14): 1.0, (14, 15): 1.0, (15, 16): 1.0, (16, 17): 1.0, (17, 18): 1.0, (18, 19): 1.0, (19, 20): 1.0, (20, 21): 1.0, (21, 22): 1.0, (26, 27): 1.0, (27, 28): 1.0, (28, 29): 1.0, (29, 30): 1.0, (30, 31): 1.0, (0, 31): 1.0, (32, 33): 1.0, (33, 34): 1.0, (34, 35): 1.0, (35, 36): 1.0, (36, 37): 1.0, (37, 38): 1.0, (38, 39): 1.0, (39, 40): 1.0, (40, 41): 1.0, (41, 42): 1.0, (42, 43): 1.0, (43, 44): 1.0, (44, 45): 1.0, (45, 46): 1.0, (46, 47): 1.0, (47, 48): 1.0, (48, 49): 1.0, (49, 50): 1.0, (50, 51): 1.0, (51, 52): 1.0, (52, 53): 1.0, (53, 54): 1.0, (54, 55): 1.0, (55, 56): 1.0, (56, 57): 1.0, (57, 58): 1.0, (58, 59): 1.0, (59, 60): 1.0, (60, 61): 1.0, (61, 62): 1.0, (62, 63): 1.0, (32, 63): 1.0, (26, 67): 1.0, (22, 68): 1.0, (69, 70): 1.0, (70, 71): 1.0, (71, 72): 1.0, (72, 73): 1.0, (73, 74): 1.0, (74, 75): 1.0, (75, 76): 1.0, (76, 77): 1.0, (77, 78): 1.0, (78, 79): 1.0, (79, 80): 1.0, (80, 81): 1.0, (81, 82): 1.0, (82, 83): 1.0, (83, 84): 1.0, (84, 85): 1.0, (85, 86): 1.0, (86, 87): 1.0, (87, 88): 1.0, (88, 89): 1.0, (89, 90): 1.0, (90, 91): 1.0, (95, 96): 1.0, (96, 97): 1.0, (97, 98): 1.0, (98, 99): 1.0, (99, 100): 1.0, (69, 100): 1.0, (101, 102): 1.0, (102, 103): 1.0, (103, 104): 1.0, (104, 105): 1.0, (105, 106): 1.0, (106, 107): 1.0, (107, 108): 1.0, (108, 109): 1.0, (109, 110): 1.0, (110, 111): 1.0, (111, 112): 1.0, (112, 113): 1.0, (113, 114): 1.0, (114, 115): 1.0, (115, 116): 1.0, (116, 117): 1.0, (117, 118): 1.0, (118, 119): 1.0, (119, 120): 1.0, (120, 121): 1.0, (121, 122): 1.0, (122, 123): 1.0, (123, 124): 1.0, (124, 125): 1.0, (125, 126): 1.0, (126, 127): 1.0, (127, 128): 1.0, (128, 129): 1.0, (129, 130): 1.0, (130, 131): 1.0, (131, 132): 1.0, (101, 132): 1.0, (95, 136): 1.0, (91, 137): 1.0, (22, 91): 1.0, (26, 95): 1.0, (138, 139): 1.0, (139, 140): 1.0, (140, 141): 1.0, (141, 142): 1.0, (142, 143): 1.0, (143, 144): 1.0, (144, 145): 1.0, (145, 146): 1.0, (146, 147): 1.0, (147, 148): 1.0, (148, 149): 1.0, (149, 150): 1.0, (150, 151): 1.0, (151, 152): 1.0, (152, 153): 1.0, (153, 154): 1.0, (154, 155): 1.0, (155, 156): 1.0, (156, 157): 1.0, (157, 158): 1.0, (158, 159): 1.0, (159, 160): 1.0, (160, 161): 1.0, (161, 162): 1.0, (162, 163): 1.0, (163, 164): 1.0, (164, 165): 1.0, (165, 166): 1.0, (166, 167): 1.0, (167, 168): 1.0, (168, 169): 1.0, (138, 169): 1.0}
me_circle_000.attributes.new('crease_edge', 'FLOAT', 'EDGE').data.foreach_set('value', [_k.get((min(e.vertices), max(e.vertices)), 0.0) for e in me_circle_000.edges])
me_circle_000.use_remesh_preserve_volume = False
me_circle_000.use_remesh_preserve_attributes = False
me_circle_000.use_mirror_vertex_groups = False
me_circle_000.update()

# ---- objects
ob_cylinder_003 = bpy.data.objects.new('Cylinder.003', me_cylinder_003)
ob_circle_000 = bpy.data.objects.new('Circle.000', me_circle_000)

# ---- transforms, parenting, visibility, modifiers, constraints
ob_cylinder_003.location = (0.0, 0.0, 0.0)
ob_cylinder_003.hide_render = True
ob_cylinder_003.visible_camera = False
ob_cylinder_003.visible_diffuse = False
ob_cylinder_003.visible_glossy = False
ob_cylinder_003.visible_transmission = False
ob_cylinder_003.visible_volume_scatter = False
ob_cylinder_003.visible_shadow = False
ob_cylinder_003.display_type = 'WIRE'
ob_cylinder_003.show_wire = True
ob_cylinder_003.show_all_edges = True
ob_cylinder_003.lineart.crease_threshold = 0.0
_m = ob_cylinder_003.modifiers.new('hops_mirror_via_active', 'MIRROR')
_m.use_clip = True
_m.use_mirror_u = True
_m.mirror_object = ob_circle_000
_m = ob_cylinder_003.modifiers.new('Auto Smooth', 'NODES')
_m.node_group = ng_auto_smooth
_gi = [s.identifier for s in ng_auto_smooth.interface.items_tree if s.item_type == 'SOCKET' and s.in_out == 'INPUT']
_m[_gi[1]] = 1.047  # Angle
ob_circle_000.parent = ob_cylinder_003
ob_circle_000.location = (0.9484, 0.0, 0.0)
ob_circle_000.scale = (0.1791, 0.1791, 0.1791)
ob_circle_000.display_type = 'SOLID'
ob_circle_000.lineart.crease_threshold = 0.0
_m = ob_circle_000.modifiers.new('Mirror', 'MIRROR')
_m.use_clip = True
_m = ob_circle_000.modifiers.new('Bevel', 'BEVEL')
_m.width = 0.02009
_m.width_pct = 0.02009
_m.segments = 3
_m.limit_method = 'WEIGHT'
_m.use_clamp_overlap = False
_m.profile = 0.7
_m.spread = 0.0
_m = ob_circle_000.modifiers.new('Auto Smooth', 'NODES')
_m.node_group = ng_auto_smooth
_gi = [s.identifier for s in ng_auto_smooth.interface.items_tree if s.item_type == 'SOCKET' and s.in_out == 'INPUT']
_m[_gi[1]] = 1.047  # Angle

# ---- collection membership
col_collection_1.objects.link(ob_cylinder_003)
col_collection_1.objects.link(ob_circle_000)

# ---- scene / render settings (as saved in the file)
scene.frame_start = 1; scene.frame_end = 100; scene.frame_set(1)
scene.render.engine = 'CYCLES'
scene.render.image_settings.color_depth = '16'
scene.render.image_settings.compression = 90
scene.render.resolution_x = 1024
scene.render.resolution_y = 1024
scene.render.resolution_percentage = 50
scene.render.dither_intensity = 0.0
scene.render.use_simplify = True
scene.render.use_persistent_data = True
scene.cycles.use_denoising = False
scene.cycles.samples = 100
scene.cycles.sampling_pattern = 'TABULATED_SOBOL'
scene.cycles.light_sampling_threshold = 0.0
scene.cycles.use_adaptive_sampling = False
scene.cycles.use_light_tree = False
scene.cycles.caustics_reflective = False
scene.cycles.caustics_refractive = False
scene.cycles.blur_glossy = 4.0
scene.cycles.max_bounces = 4
scene.cycles.transmission_bounces = 4
scene.cycles.volume_bounces = 2
scene.cycles.transparent_max_bounces = 4
scene.cycles.use_animated_seed = True
scene.cycles.sample_clamp_direct = 4.0
scene.cycles.sample_clamp_indirect = 2.0
scene.cycles.debug_bvh_type = 'STATIC_BVH'
scene.view_settings.view_transform = 'Standard'
bpy.context.view_layer.update()

# ---- added for rendering (the .blend has no active camera and no usable light): camera, sun
cam_auto = bpy.data.cameras.new('AutoCamera')
cam_auto.lens = 50.0
cam_auto.sensor_width = 36.0
cam_auto.clip_end = 1000.0
ob_auto_camera = bpy.data.objects.new('AutoCamera', cam_auto)
scene.collection.objects.link(ob_auto_camera)
ob_auto_camera.location = (3.065, -2.53995, 1.72167)
ob_auto_camera.rotation_euler = (1.09748, -7.21219e-08, 0.694738)
scene.camera = ob_auto_camera
light_auto_sun = bpy.data.lights.new('AutoSun', 'SUN')
light_auto_sun.energy = 3.0
light_auto_sun.angle = 0.0523599
ob_auto_sun = bpy.data.objects.new('AutoSun', light_auto_sun)
scene.collection.objects.link(ob_auto_sun)
ob_auto_sun.rotation_euler = (0.872665, 0.174533, 0.523599)
bpy.context.view_layer.update()
